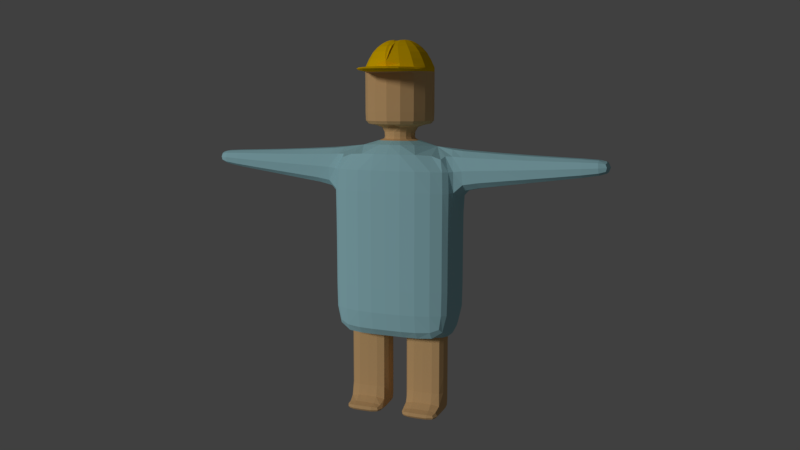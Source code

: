 # Source: 010_008.blend  (saved by Blender 2.79.0; exported with 4.5.12 LTS)
import bpy
from mathutils import Matrix  # noqa: F401  (used for matrix-valued properties, if any)

bpy.ops.wm.read_factory_settings(use_empty=True)
scene = bpy.context.scene
scene.name = 'Scene'

# ---- collections
col_collection_1 = bpy.data.collections.new('Collection 1'); scene.collection.children.link(col_collection_1)

# ---- materials (node trees are filled in below, after node groups)
mat_x = bpy.data.materials.new('マテリアル.帽子')
mat_x.alpha_threshold = 0.0
mat_x.use_transparent_shadow = False
mat_x.diffuse_color = (1.0, 0.6038, 0.0, 1.0)
mat_x.roughness = 0.5
mat_x_1 = bpy.data.materials.new('マテリアル.肌色')
mat_x_1.alpha_threshold = 0.0
mat_x_1.use_transparent_shadow = False
mat_x_1.diffuse_color = (0.8, 0.4985, 0.2274, 1.0)
mat_x_1.roughness = 0.5
mat_x_2 = bpy.data.materials.new('マテリアル')
mat_x_2.alpha_threshold = 0.0
mat_x_2.use_transparent_shadow = False
mat_x_2.diffuse_color = (0.4117, 0.7323, 0.8, 1.0)
mat_x_2.roughness = 0.5

# ---- material node trees

# ---- world
world_world = bpy.data.worlds.new('World'); scene.world = world_world
world_world.color = (0.05088, 0.05088, 0.05088)
world_world.use_sun_shadow = False
world_world.sun_shadow_jitter_overblur = 0.0
world_world.cycles.sampling_method = 'MANUAL'

# ---- cameras
cam_camera = bpy.data.cameras.new('Camera')
cam_camera.clip_end = 100.0
cam_camera.lens = 35.0
cam_camera.sensor_width = 32.0
cam_camera.sensor_height = 18.0
cam_camera.ortho_scale = 7.314
cam_camera.dof.focus_distance = 0.0
cam_camera.dof.aperture_fstop = 128.0

# ---- lights
light_lamp = bpy.data.lights.new('Lamp', 'SUN')
light_lamp.transmission_factor = 0.0
light_lamp.cutoff_distance = 30.0
light_lamp.angle = 0.1993
light_lamp.energy = 1.0
light_lamp.shadow_buffer_clip_start = 1.001
light_lamp.shadow_soft_size = 0.1
light_lamp.shadow_cascade_max_distance = 1000.0

# ---- meshes
me_x = bpy.data.meshes.new('立方体')
me_x.from_pydata([(0.5, 0.323, 1.379), (0.5, -0.6459, 2.197), (1.0, 0.323, 2.197), (0.5, 0.6459, 2.197), (1.0, -0.323, 2.197), (1.013, 0.323, 3.819), (0.5, -0.323, 1.379), (0.1954, -0.1954, 4.65), (1.013, -0.323, 3.819), (0.5, 0.6459, 3.832), (0.5, -0.6459, 3.832), (1.0, -0.4664, 3.832), (1.0, 0.4664, 3.832), (1.0, 0.323, 1.379), (0.5, -0.6459, 1.379), (1.0, -0.4664, 2.197), (0.5, 0.6459, 1.379), (1.208e-08, 0.2764, 4.65), (1.0, 0.4664, 2.197), (0.0, 0.323, 1.379), (0.4466, 0.4466, 5.727), (0.0, -0.6459, 2.197), (1.0, -0.323, 1.379), (0.2764, -1.544e-08, 4.65), (-1.208e-08, -0.2764, 4.65), (0.0, 0.6459, 3.832), (1.013, -4.657e-10, 3.819), (1.0, -0.323, 3.015), (0.0, -0.323, 1.379), (0.5, -0.6459, 3.015), (0.0, 0.6459, 2.197), (0.5, 0.6459, 3.015), (1.0, 0.323, 3.015), (1.0, 0.0, 2.197), (0.0, -0.6459, 3.832), (0.8385, 0.2186, 0.6106), (0.0, 0.0, 1.379), (1.0, 0.0, 3.015), (0.0, -0.6459, 3.015), (0.0, 0.6459, 3.015), (0.6316, -3.54e-08, 4.878), (0.0, 0.6459, 1.379), (1.0, 0.0, 1.379), (0.0, -0.6459, 1.379), (1.0, -0.4664, 3.015), (1.0, 0.4664, 3.015), (0.4466, 0.4466, 5.807), (0.6316, -3.54e-08, 5.727), (0.4466, -0.4466, 5.807), (1.0, 0.4664, 1.379), (-2.801e-08, -0.6316, 5.727), (1.0, -0.4664, 1.379), (2.721e-08, 0.6316, 5.807), (0.6316, -3.54e-08, 5.807), (-0.1954, 0.1954, 4.878), (-0.2764, 8.719e-09, 4.878), (1.208e-08, 0.2764, 4.878), (-2.801e-08, -0.6316, 5.807), (-0.1954, -0.1954, 4.878), (-1.208e-08, -0.2764, 4.878), (0.6316, -3.54e-08, 5.807), (0.4466, -0.4466, 4.878), (2.721e-08, 0.6316, 4.878), (0.4466, 0.4466, 4.878), (-2.801e-08, -0.6316, 4.878), (0.5045, -2.832e-08, 6.072), (0.4466, -0.4466, 5.807), (2.721e-08, 0.6316, 5.807), (0.4466, 0.4466, 5.807), (-2.801e-08, -0.6316, 5.807), (0.3106, -1.974e-08, 6.208), (0.3455, -0.3838, 6.072), (-0.03823, 0.5427, 6.072), (0.3455, 0.3838, 6.072), (-0.03823, -0.5427, 6.072), (0.4466, -0.4466, 5.727), (0.2065, -0.2513, 6.208), (-0.04476, 0.3554, 6.208), (0.2065, 0.2513, 6.208), (-0.04476, -0.3554, 6.208), (-0.04476, 1.054e-09, 6.208), (2.721e-08, 0.6316, 5.727), (2.721e-08, 0.6316, 5.727), (-2.801e-08, -0.6316, 5.727), (0.4466, -0.4466, 5.727), (-6.297e-08, -1.174, 5.727), (-6.297e-08, -1.174, 5.807), (0.4466, -0.9885, 5.807), (0.4466, -0.9885, 5.727), (0.9868, 0.323, 4.497), (0.9868, -0.323, 4.497), (0.5, -0.6459, 4.51), (1.0, -0.4664, 4.51), (0.5, 0.6459, 4.51), (1.0, 0.4664, 4.51), (0.0, -0.6459, 4.51), (0.9868, -4.657e-10, 4.497), (0.0, 0.6459, 4.51), (0.6316, -3.54e-08, 5.727), (0.5, 0.2186, 1.379), (0.4466, 0.4466, 5.727), (0.8385, 0.2186, 0.1572), (0.5, -0.2186, 1.379), (0.1615, -0.2186, 1.379), (0.8385, -0.2186, 1.379), (0.8385, 2.139e-09, 1.379), (0.2764, -1.544e-08, 4.65), (0.5, 0.2186, 0.6106), (0.1615, 0.2186, 0.6106), (0.5, -0.2186, 0.6106), (0.1615, -0.2186, 0.6106), (0.8385, -0.2186, 0.6106), (0.8385, 2.139e-09, 0.6106), (0.1615, 2.139e-09, 0.6106), (0.5, 0.2186, 0.1572), (0.1615, 0.2186, 0.1572), (0.5, -0.5106, 0.1131), (0.5, -0.2186, 0.1572), (0.1615, -0.2186, 0.1572), (0.8385, -0.2186, 0.1572), (0.8385, 2.139e-09, 0.1572), (0.1615, 2.139e-09, 0.1572), (0.5, 0.09116, -0.0004288), (0.5, -0.2186, -0.0004288), (0.1615, -0.2186, -0.0004288), (0.8385, -0.2186, -0.0004288), (0.8385, 0.09116, -0.0004288), (0.1615, 0.09116, -0.0004288), (0.1615, -0.5106, 0.1131), (0.8385, -0.5106, 0.1131), (0.5, -0.5023, -0.0004288), (0.1615, -0.5023, -0.0004288), (0.8385, -0.5023, -0.0004288), (-1.208e-08, -0.2764, 4.65), (1.208e-08, 0.2764, 4.65), (0.1954, -0.1954, 4.65), (0.1954, 0.1954, 4.65), (0.1615, -0.2186, 1.379), (0.1954, 0.1954, 4.65), (0.5, 0.2186, 1.379), (0.1954, -0.1954, 4.878), (0.2764, -1.544e-08, 4.878), (0.8385, -0.2186, 1.379), (0.1954, 0.1954, 4.878), (0.8385, 2.139e-09, 1.379), (0.5, -0.2186, 1.379), (0.8385, 0.2186, 1.379), (0.1615, 2.139e-09, 1.379), (0.1615, 0.2186, 1.379), (0.1615, 2.139e-09, 1.379), (0.8385, 0.2186, 1.379), (0.1615, 0.2186, 1.379), (0.1774, -1.348e-08, 6.256), (0.1386, -0.09364, 6.256), (0.04494, 0.1324, 6.256), (0.1386, 0.09364, 6.256), (0.04494, -0.1324, 6.256), (0.04494, -5.729e-09, 6.256), (0.4466, 0.4466, 4.984), (-2.801e-08, -0.6316, 4.984), (0.6316, -3.54e-08, 4.984), (2.721e-08, 0.6316, 4.984), (0.4466, -0.4466, 4.984), (2.156, 0.2716, 4.426), (2.179, 0.2716, 3.983), (2.156, -0.2716, 4.426), (2.179, -0.2716, 3.983), (2.179, -4.163e-10, 3.983), (2.156, -4.163e-10, 4.426), (3.151, 0.2082, 4.394), (3.169, 0.2082, 4.115), (3.151, -0.2082, 4.394), (3.169, -0.2082, 4.115), (3.169, -3.515e-10, 4.115), (3.151, -3.515e-10, 4.394), (3.48, 0.1692, 4.374), (3.493, 0.1692, 4.175), (3.48, -0.1692, 4.374), (3.493, -0.1692, 4.175), (3.493, -3.077e-10, 4.175), (3.48, -3.077e-10, 4.374), (1.307, -0.3089, 4.477), (1.307, -4.521e-10, 4.477), (1.333, -0.3089, 3.864), (1.333, -4.521e-10, 3.864), (1.333, 0.3089, 3.864), (1.307, 0.3089, 4.477)], [(54, 55), (55, 58), (58, 59), (54, 56)], [(30, 39, 31, 3), (13, 2, 33, 42), (14, 1, 21, 43), (51, 15, 1, 14), (33, 37, 27, 4), (49, 18, 2, 13), (18, 45, 32, 2), (41, 30, 3, 16), (22, 4, 15, 51), (32, 5, 26, 37), (28, 6, 14, 43), (42, 22, 104, 105), (91, 7, 24, 95), (19, 0, 99, 148), (45, 12, 5, 32), (93, 138, 23, 7, 91, 92, 90, 96, 89, 94), (41, 16, 0, 19), (15, 44, 29, 1), (100, 82, 81, 20), (37, 26, 8, 27), (31, 9, 12, 45), (29, 10, 34, 38), (98, 100, 20, 47), (69, 66, 48, 57), (13, 42, 105, 146), (44, 11, 10, 29), (39, 25, 9, 31), (27, 8, 11, 44), (16, 49, 13, 0), (6, 28, 103, 102), (60, 68, 46, 53), (42, 33, 4, 22), (16, 3, 18, 49), (1, 29, 38, 21), (2, 32, 37, 33), (3, 31, 45, 18), (4, 27, 44, 15), (75, 98, 47, 84), (6, 22, 51, 14), (68, 67, 52, 46), (83, 75, 84, 50), (66, 60, 53, 48), (158, 161, 82, 100), (160, 158, 100, 98), (140, 141, 40, 61), (143, 56, 62, 63), (162, 160, 98, 75), (159, 162, 75, 83), (20, 81, 67, 68), (66, 69, 86, 87), (141, 143, 63, 40), (59, 140, 61, 64), (57, 48, 71, 74), (53, 46, 73, 65), (84, 47, 60, 66), (47, 20, 68, 60), (74, 71, 76, 79), (65, 73, 78, 70), (71, 65, 70, 76), (73, 72, 77, 78), (46, 52, 72, 73), (48, 53, 65, 71), (77, 80, 157, 154), (78, 77, 154, 155), (24, 7, 135, 133), (23, 138, 136, 106), (7, 23, 106, 135), (138, 17, 134, 136), (85, 88, 87, 86), (50, 84, 88, 85), (84, 66, 87, 88), (10, 91, 95, 34), (9, 93, 94, 12), (8, 90, 92, 11), (25, 97, 93, 9), (11, 92, 91, 10), (12, 94, 89, 5), (139, 150, 35, 107), (147, 151, 108, 113), (142, 145, 109, 111), (150, 144, 112, 35), (28, 36, 149, 103), (22, 6, 102, 104), (36, 19, 148, 149), (0, 13, 146, 99), (35, 112, 120, 101), (112, 111, 119, 120), (108, 107, 114, 115), (109, 110, 118, 117), (137, 147, 113, 110), (145, 137, 110, 109), (151, 139, 107, 108), (144, 142, 111, 112), (120, 119, 125, 126), (125, 119, 129, 132), (118, 121, 127, 124), (111, 109, 117, 119), (113, 108, 115, 121), (107, 35, 101, 114), (110, 113, 121, 118), (122, 126, 125, 123), (127, 122, 123, 124), (114, 122, 127, 115), (101, 120, 126), (123, 125, 132, 130), (121, 115, 127), (116, 128, 131, 130), (129, 116, 130, 132), (117, 118, 128, 116), (124, 123, 130, 131), (118, 124, 131, 128), (119, 117, 116, 129), (114, 101, 126, 122), (17, 138, 93, 97), (133, 135, 140, 59), (106, 136, 143, 141), (135, 106, 141, 140), (136, 134, 56, 143), (99, 146, 150, 139), (149, 148, 151, 147), (104, 102, 145, 142), (146, 105, 144, 150), (103, 149, 147, 137), (102, 103, 137, 145), (148, 99, 139, 151), (105, 104, 142, 144), (152, 157, 156, 153), (155, 154, 157, 152), (76, 70, 152, 153), (80, 79, 156, 157), (70, 78, 155, 152), (79, 76, 153, 156), (64, 61, 162, 159), (61, 40, 160, 162), (40, 63, 158, 160), (63, 62, 161, 158), (182, 181, 165, 168), (163, 168, 174, 169), (181, 183, 166, 165), (183, 184, 167, 166), (184, 185, 164, 167), (186, 182, 168, 163), (185, 186, 163, 164), (174, 171, 177, 180), (167, 164, 170, 173), (164, 163, 169, 170), (168, 165, 171, 174), (166, 167, 173, 172), (165, 166, 172, 171), (175, 180, 177, 178, 179, 176), (172, 173, 179, 178), (171, 172, 178, 177), (169, 174, 180, 175), (173, 170, 176, 179), (170, 169, 175, 176), (5, 89, 186, 185), (89, 96, 182, 186), (26, 5, 185, 184), (8, 26, 184, 183), (90, 8, 183, 181), (96, 90, 181, 182)])
me_x.polygons.foreach_set('material_index', [2, 2, 2, 2, 2, 2, 2, 2, 2, 2, 2, 2, 2, 2, 2, 2, 2, 2, 1, 2, 2, 2, 1, 0, 2, 2, 2, 2, 2, 2, 0, 2, 2, 2, 2, 2, 2, 1, 2, 0, 1, 0, 1, 1, 1, 1, 1, 1, 0, 0, 1, 1, 0, 0, 0, 0, 0, 0, 0, 0, 0, 0, 0, 0, 1, 1, 1, 1, 0, 0, 0, 2, 2, 2, 2, 2, 2, 1, 1, 1, 1, 2, 2, 2, 2, 1, 1, 1, 1, 1, 1, 1, 1, 1, 1, 1, 1, 1, 1, 1, 1, 1, 1, 1, 1, 1, 1, 1, 1, 1, 1, 1, 1, 2, 1, 1, 1, 1, 1, 1, 1, 1, 1, 1, 1, 1, 0, 0, 0, 0, 0, 0, 1, 1, 1, 1, 2, 2, 2, 2, 2, 2, 2, 2, 2, 2, 2, 2, 2, 2, 2, 2, 2, 2, 2, 2, 2, 2, 2, 2, 2])
me_x.materials.append(mat_x)
me_x.materials.append(mat_x_1)
me_x.materials.append(mat_x_2)
me_x.use_remesh_preserve_volume = False
me_x.use_remesh_preserve_attributes = False
me_x.use_mirror_vertex_groups = False
me_x.update()

# ---- objects
ob_x = bpy.data.objects.new('立方体', me_x)
ob_x_1 = bpy.data.objects.new('エンプティ', None)
ob_camera = bpy.data.objects.new('Camera', cam_camera)
ob_lamp = bpy.data.objects.new('Lamp', light_lamp)

# ---- transforms, parenting, visibility, modifiers, constraints
ob_x.location = (0.0, 0.0, 0.0)
ob_x.lineart.crease_threshold = 0.0
_m = ob_x.modifiers.new('ミラー', 'MIRROR')
_m = ob_x.modifiers.new('Subsurf', 'SUBSURF')
_m.uv_smooth = 'PRESERVE_CORNERS'
_m.quality = 1
_m.render_levels = 1
_m.show_only_control_edges = False
ob_x_1.location = (0.0, 0.0, 3.195)
ob_x_1.empty_image_offset = (0.0, 0.0)
ob_x_1.lineart.crease_threshold = 0.0
ob_camera.location = (5.544, -13.5, 5.344)
ob_camera.rotation_euler = (1.109, 0.0, 0.8149)
ob_camera.lock_rotations_4d = False
ob_camera.empty_display_type = 'ARROWS'
ob_camera.color = (0.0, 0.0, 0.0, 0.0)
ob_camera.display_type = 'WIRE'
ob_camera.lineart.crease_threshold = 0.0
_c = ob_camera.constraints.new('TRACK_TO'); _c.name = 'AutoTrack'
_c.target = ob_x_1
ob_lamp.location = (-3.584, -6.911, 5.904)
ob_lamp.rotation_euler = (0.6503, 0.05522, 1.866)
ob_lamp.lock_rotations_4d = False
ob_lamp.empty_display_type = 'ARROWS'
ob_lamp.color = (0.0, 0.0, 0.0, 0.0)
ob_lamp.lineart.crease_threshold = 0.0
_c = ob_lamp.constraints.new('TRACK_TO'); _c.name = 'AutoTrack'
_c.target = ob_x_1

# ---- collection membership
col_collection_1.objects.link(ob_x)
col_collection_1.objects.link(ob_x_1)
col_collection_1.objects.link(ob_camera)
col_collection_1.objects.link(ob_lamp)

# ---- scene / render settings (as saved in the file)
scene.camera = ob_camera
scene.frame_start = 1; scene.frame_end = 250; scene.frame_set(1)
scene.render.engine = 'BLENDER_EEVEE_NEXT'
scene.render.resolution_percentage = 50
scene.render.dither_intensity = 0.0
scene.cycles.use_denoising = False
scene.cycles.samples = 128
scene.cycles.sampling_pattern = 'TABULATED_SOBOL'
scene.cycles.use_adaptive_sampling = False
scene.cycles.use_light_tree = False
scene.cycles.blur_glossy = 0.0
scene.cycles.sample_clamp_indirect = 0.0
scene.view_settings.view_transform = 'Standard'
bpy.context.view_layer.update()
